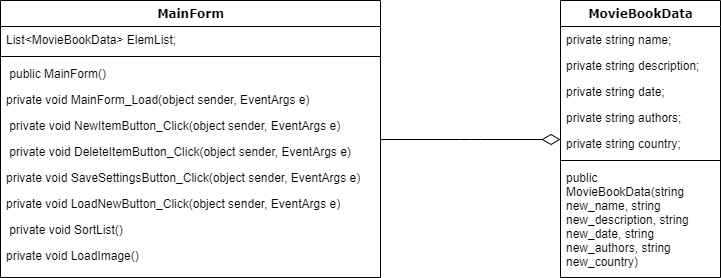

The diagram above was exported from draw.io. Its source (the exported page's mxGraphModel, read from the mxfile embedded in the PNG):
<mxGraphModel dx="2124" dy="592" grid="1" gridSize="10" guides="1" tooltips="1" connect="1" arrows="1" fold="1" page="1" pageScale="1" pageWidth="1100" pageHeight="850" background="#ffffff" math="0" shadow="0">
  <root>
    <mxCell id="0" />
    <mxCell id="1" parent="0" />
    <mxCell id="78961159f06e98e8-17" value="MainForm" style="swimlane;html=1;fontStyle=1;align=center;verticalAlign=top;childLayout=stackLayout;horizontal=1;startSize=26;horizontalStack=0;resizeParent=1;resizeLast=0;collapsible=1;marginBottom=0;swimlaneFillColor=#ffffff;rounded=0;shadow=0;comic=0;labelBackgroundColor=none;strokeWidth=1;fillColor=none;fontFamily=Verdana;fontSize=12" parent="1" vertex="1">
      <mxGeometry x="-130" y="83" width="380" height="277" as="geometry" />
    </mxCell>
    <mxCell id="78961159f06e98e8-21" value="List&amp;lt;MovieBookData&amp;gt; ElemList;" style="text;html=1;strokeColor=none;fillColor=none;align=left;verticalAlign=top;spacingLeft=4;spacingRight=4;whiteSpace=wrap;overflow=hidden;rotatable=0;points=[[0,0.5],[1,0.5]];portConstraint=eastwest;" parent="78961159f06e98e8-17" vertex="1">
      <mxGeometry y="26" width="380" height="26" as="geometry" />
    </mxCell>
    <mxCell id="78961159f06e98e8-19" value="" style="line;html=1;strokeWidth=1;fillColor=none;align=left;verticalAlign=middle;spacingTop=-1;spacingLeft=3;spacingRight=3;rotatable=0;labelPosition=right;points=[];portConstraint=eastwest;" parent="78961159f06e98e8-17" vertex="1">
      <mxGeometry y="52" width="380" height="8" as="geometry" />
    </mxCell>
    <mxCell id="78961159f06e98e8-20" value="&amp;nbsp;public MainForm()" style="text;html=1;strokeColor=none;fillColor=none;align=left;verticalAlign=top;spacingLeft=4;spacingRight=4;whiteSpace=wrap;overflow=hidden;rotatable=0;points=[[0,0.5],[1,0.5]];portConstraint=eastwest;" parent="78961159f06e98e8-17" vertex="1">
      <mxGeometry y="60" width="380" height="26" as="geometry" />
    </mxCell>
    <mxCell id="78961159f06e98e8-27" value="private void MainForm_Load(object sender, EventArgs e)" style="text;html=1;strokeColor=none;fillColor=none;align=left;verticalAlign=top;spacingLeft=4;spacingRight=4;whiteSpace=wrap;overflow=hidden;rotatable=0;points=[[0,0.5],[1,0.5]];portConstraint=eastwest;" parent="78961159f06e98e8-17" vertex="1">
      <mxGeometry y="86" width="380" height="26" as="geometry" />
    </mxCell>
    <mxCell id="zTz_jwIW09U9NWAy9yU4-1" value="&amp;nbsp;private void NewItemButton_Click(object sender, EventArgs e)" style="text;html=1;strokeColor=none;fillColor=none;align=left;verticalAlign=top;spacingLeft=4;spacingRight=4;whiteSpace=wrap;overflow=hidden;rotatable=0;points=[[0,0.5],[1,0.5]];portConstraint=eastwest;" vertex="1" parent="78961159f06e98e8-17">
      <mxGeometry y="112" width="380" height="26" as="geometry" />
    </mxCell>
    <mxCell id="zTz_jwIW09U9NWAy9yU4-2" value="&amp;nbsp;private void DeleteItemButton_Click(object sender, EventArgs e)" style="text;html=1;strokeColor=none;fillColor=none;align=left;verticalAlign=top;spacingLeft=4;spacingRight=4;whiteSpace=wrap;overflow=hidden;rotatable=0;points=[[0,0.5],[1,0.5]];portConstraint=eastwest;" vertex="1" parent="78961159f06e98e8-17">
      <mxGeometry y="138" width="380" height="26" as="geometry" />
    </mxCell>
    <mxCell id="zTz_jwIW09U9NWAy9yU4-3" value="private void SaveSettingsButton_Click(object sender, EventArgs e)" style="text;html=1;strokeColor=none;fillColor=none;align=left;verticalAlign=top;spacingLeft=4;spacingRight=4;whiteSpace=wrap;overflow=hidden;rotatable=0;points=[[0,0.5],[1,0.5]];portConstraint=eastwest;" vertex="1" parent="78961159f06e98e8-17">
      <mxGeometry y="164" width="380" height="26" as="geometry" />
    </mxCell>
    <mxCell id="zTz_jwIW09U9NWAy9yU4-4" value="private void LoadNewButton_Click(object sender, EventArgs e)" style="text;html=1;strokeColor=none;fillColor=none;align=left;verticalAlign=top;spacingLeft=4;spacingRight=4;whiteSpace=wrap;overflow=hidden;rotatable=0;points=[[0,0.5],[1,0.5]];portConstraint=eastwest;" vertex="1" parent="78961159f06e98e8-17">
      <mxGeometry y="190" width="380" height="26" as="geometry" />
    </mxCell>
    <mxCell id="zTz_jwIW09U9NWAy9yU4-5" value="&amp;nbsp;private void SortList()" style="text;html=1;strokeColor=none;fillColor=none;align=left;verticalAlign=top;spacingLeft=4;spacingRight=4;whiteSpace=wrap;overflow=hidden;rotatable=0;points=[[0,0.5],[1,0.5]];portConstraint=eastwest;" vertex="1" parent="78961159f06e98e8-17">
      <mxGeometry y="216" width="380" height="26" as="geometry" />
    </mxCell>
    <mxCell id="zTz_jwIW09U9NWAy9yU4-6" value="private void LoadImage()" style="text;html=1;strokeColor=none;fillColor=none;align=left;verticalAlign=top;spacingLeft=4;spacingRight=4;whiteSpace=wrap;overflow=hidden;rotatable=0;points=[[0,0.5],[1,0.5]];portConstraint=eastwest;" vertex="1" parent="78961159f06e98e8-17">
      <mxGeometry y="242" width="380" height="26" as="geometry" />
    </mxCell>
    <mxCell id="78961159f06e98e8-30" value="MovieBookData" style="swimlane;html=1;fontStyle=1;align=center;verticalAlign=top;childLayout=stackLayout;horizontal=1;startSize=26;horizontalStack=0;resizeParent=1;resizeLast=0;collapsible=1;marginBottom=0;swimlaneFillColor=#ffffff;rounded=0;shadow=0;comic=0;labelBackgroundColor=none;strokeWidth=1;fillColor=none;fontFamily=Verdana;fontSize=12" parent="1" vertex="1">
      <mxGeometry x="430" y="83" width="160" height="277" as="geometry" />
    </mxCell>
    <mxCell id="78961159f06e98e8-31" value="private string name;" style="text;html=1;strokeColor=none;fillColor=none;align=left;verticalAlign=top;spacingLeft=4;spacingRight=4;whiteSpace=wrap;overflow=hidden;rotatable=0;points=[[0,0.5],[1,0.5]];portConstraint=eastwest;" parent="78961159f06e98e8-30" vertex="1">
      <mxGeometry y="26" width="160" height="26" as="geometry" />
    </mxCell>
    <mxCell id="78961159f06e98e8-32" value="private string description;" style="text;html=1;strokeColor=none;fillColor=none;align=left;verticalAlign=top;spacingLeft=4;spacingRight=4;whiteSpace=wrap;overflow=hidden;rotatable=0;points=[[0,0.5],[1,0.5]];portConstraint=eastwest;" parent="78961159f06e98e8-30" vertex="1">
      <mxGeometry y="52" width="160" height="26" as="geometry" />
    </mxCell>
    <mxCell id="78961159f06e98e8-33" value="private string date;" style="text;html=1;strokeColor=none;fillColor=none;align=left;verticalAlign=top;spacingLeft=4;spacingRight=4;whiteSpace=wrap;overflow=hidden;rotatable=0;points=[[0,0.5],[1,0.5]];portConstraint=eastwest;" parent="78961159f06e98e8-30" vertex="1">
      <mxGeometry y="78" width="160" height="26" as="geometry" />
    </mxCell>
    <mxCell id="78961159f06e98e8-34" value="private string authors;" style="text;html=1;strokeColor=none;fillColor=none;align=left;verticalAlign=top;spacingLeft=4;spacingRight=4;whiteSpace=wrap;overflow=hidden;rotatable=0;points=[[0,0.5],[1,0.5]];portConstraint=eastwest;" parent="78961159f06e98e8-30" vertex="1">
      <mxGeometry y="104" width="160" height="26" as="geometry" />
    </mxCell>
    <mxCell id="78961159f06e98e8-36" value="&lt;div&gt;private string country;&lt;/div&gt;&lt;div&gt;&amp;nbsp; &amp;nbsp; &amp;nbsp; &amp;nbsp;&amp;nbsp;&lt;/div&gt;" style="text;html=1;strokeColor=none;fillColor=none;align=left;verticalAlign=top;spacingLeft=4;spacingRight=4;whiteSpace=wrap;overflow=hidden;rotatable=0;points=[[0,0.5],[1,0.5]];portConstraint=eastwest;" parent="78961159f06e98e8-30" vertex="1">
      <mxGeometry y="130" width="160" height="26" as="geometry" />
    </mxCell>
    <mxCell id="78961159f06e98e8-38" value="" style="line;html=1;strokeWidth=1;fillColor=none;align=left;verticalAlign=middle;spacingTop=-1;spacingLeft=3;spacingRight=3;rotatable=0;labelPosition=right;points=[];portConstraint=eastwest;" parent="78961159f06e98e8-30" vertex="1">
      <mxGeometry y="156" width="160" height="8" as="geometry" />
    </mxCell>
    <mxCell id="78961159f06e98e8-39" value="public MovieBookData(string new_name, string new_description, string new_date, string new_authors, string new_country)&amp;nbsp;" style="text;html=1;strokeColor=none;fillColor=none;align=left;verticalAlign=top;spacingLeft=4;spacingRight=4;whiteSpace=wrap;overflow=hidden;rotatable=0;points=[[0,0.5],[1,0.5]];portConstraint=eastwest;" parent="78961159f06e98e8-30" vertex="1">
      <mxGeometry y="164" width="160" height="106" as="geometry" />
    </mxCell>
    <mxCell id="78961159f06e98e8-121" style="edgeStyle=elbowEdgeStyle;html=1;labelBackgroundColor=none;startFill=0;startSize=8;endArrow=diamondThin;endFill=0;endSize=16;fontFamily=Verdana;fontSize=12;elbow=vertical;" parent="1" source="78961159f06e98e8-17" target="78961159f06e98e8-30" edge="1">
      <mxGeometry relative="1" as="geometry">
        <mxPoint x="250" y="259.88235294117635" as="sourcePoint" />
      </mxGeometry>
    </mxCell>
  </root>
</mxGraphModel>